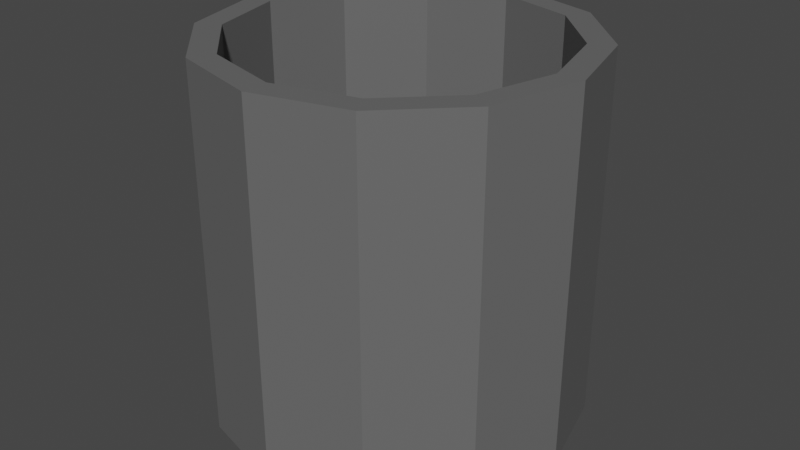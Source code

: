 # Source: Pencil_Holder.blend  (saved by Blender 2.82.7; exported with 4.5.12 LTS)
import bpy
from mathutils import Matrix  # noqa: F401  (used for matrix-valued properties, if any)

bpy.ops.wm.read_factory_settings(use_empty=True)
scene = bpy.context.scene
scene.name = 'Scene'

# ---- collections
col_collection = bpy.data.collections.new('Collection'); scene.collection.children.link(col_collection)

# ---- materials (node trees are filled in below, after node groups)
mat_material_001 = bpy.data.materials.new('Material.001')
mat_material_001.use_transparent_shadow = False

# ---- material node trees
mat_material_001.use_nodes = True; mat_material_001.node_tree.nodes.clear()
_N = mat_material_001.node_tree.nodes; _L = mat_material_001.node_tree.links
n0 = _N.new('ShaderNodeOutputMaterial'); n0.name = 'Material Output'; n0.location = (300, 300)
n1 = _N.new('ShaderNodeBsdfPrincipled'); n1.name = 'Principled BSDF'; n1.location = (10, 300)
n1.distribution = 'GGX'
n1.subsurface_method = 'BURLEY'
n1.inputs[0].default_value = (0.1329, 0.1329, 0.1329, 1.0)
n1.inputs[3].default_value = 1.45
n1.inputs[27].default_value = (0.0, 0.0, 0.0, 1.0)
n1.inputs[28].default_value = 1.0
_L.new(n1.outputs[0], n0.inputs[0])
n0.is_active_output = True

# ---- world
world_world = bpy.data.worlds.new('World'); scene.world = world_world
world_world.use_nodes = True; world_world.node_tree.nodes.clear()
_N = world_world.node_tree.nodes; _L = world_world.node_tree.links
n0 = _N.new('ShaderNodeOutputWorld'); n0.name = 'World Output'; n0.location = (300, 300)
n1 = _N.new('ShaderNodeBackground'); n1.name = 'Background'; n1.location = (10, 300)
n1.inputs[0].default_value = (0.05088, 0.05088, 0.05088, 1.0)
_L.new(n1.outputs[0], n0.inputs[0])
n0.is_active_output = True
world_world.color = (0.05088, 0.05088, 0.05088)
world_world.use_sun_shadow = False
world_world.sun_shadow_jitter_overblur = 0.0

# ---- meshes
me_cylinder = bpy.data.meshes.new('Cylinder')
me_cylinder.from_pydata([(0.0, -1.0, -1.0), (1.921e-08, 1.0, -0.8616), (0.5, -1.0, -0.866), (0.4308, 1.0, -0.7462), (0.866, -1.0, -0.5), (0.7462, 1.0, -0.4308), (1.0, -1.0, 3.664e-06), (0.8616, 1.0, -3.585e-06), (0.866, -1.0, 0.5), (0.7462, 1.0, 0.4308), (0.5, -1.0, 0.866), (0.4308, 1.0, 0.7462), (1.51e-07, -1.0, 1.0), (1.339e-07, 1.0, 0.8616), (-0.5, -1.0, 0.866), (-0.4308, 1.0, 0.7462), (-0.866, -1.0, 0.5), (-0.7462, 1.0, 0.4308), (-1.0, -1.0, 4.085e-06), (-0.8616, 1.0, -3.221e-06), (-0.866, -1.0, -0.5), (-0.7462, 1.0, -0.4308), (-0.5, -1.0, -0.866), (-0.4308, 1.0, -0.7462), (0.5, 1.0, -0.866), (0.0, 1.0, -1.0), (0.866, 1.0, -0.5), (1.0, 1.0, -3.576e-06), (0.866, 1.0, 0.5), (0.5, 1.0, 0.866), (1.51e-07, 1.0, 1.0), (-0.5, 1.0, 0.866), (-0.866, 1.0, 0.5), (-1.0, 1.0, -3.155e-06), (-0.866, 1.0, -0.5), (-0.5, 1.0, -0.866), (0.4308, -0.8616, -0.7462), (-1.303e-07, -0.8616, -0.8616), (0.7462, -0.8616, -0.4308), (0.8616, -0.8616, 3.154e-06), (0.7462, -0.8616, 0.4308), (0.4308, -0.8616, 0.7462), (-1.555e-08, -0.8616, 0.8616), (-0.4308, -0.8616, 0.7462), (-0.7462, -0.8616, 0.4308), (-0.8616, -0.8616, 3.518e-06), (-0.7462, -0.8616, -0.4308), (-0.4308, -0.8616, -0.7462)], [], [(0, 25, 24, 2), (2, 24, 26, 4), (4, 26, 27, 6), (6, 27, 28, 8), (8, 28, 29, 10), (10, 29, 30, 12), (12, 30, 31, 14), (14, 31, 32, 16), (16, 32, 33, 18), (18, 33, 34, 20), (7, 5, 38, 39), (20, 34, 35, 22), (22, 35, 25, 0), (0, 2, 4, 6, 8, 10, 12, 14, 16, 18, 20, 22), (1, 3, 24, 25), (3, 5, 26, 24), (5, 7, 27, 26), (7, 9, 28, 27), (9, 11, 29, 28), (11, 13, 30, 29), (13, 15, 31, 30), (15, 17, 32, 31), (17, 19, 33, 32), (19, 21, 34, 33), (21, 23, 35, 34), (23, 1, 25, 35), (36, 37, 47, 46, 45, 44, 43, 42, 41, 40, 39, 38), (21, 19, 45, 46), (15, 13, 42, 43), (9, 7, 39, 40), (23, 21, 46, 47), (3, 1, 37, 36), (17, 15, 43, 44), (11, 9, 40, 41), (1, 23, 47, 37), (5, 3, 36, 38), (19, 17, 44, 45), (13, 11, 41, 42)])
_uv = me_cylinder.uv_layers.new(name='UVMap')
_uv.uv.foreach_set('vector', [1.0, 0.5, 1.0, 1.0, 0.9167, 1.0, 0.9167, 0.5, 0.9167, 0.5, 0.9167, 1.0, 0.8333, 1.0, 0.8333, 0.5, 0.8333, 0.5, 0.8333, 1.0, 0.75, 1.0, 0.75, 0.5, 0.75, 0.5, 0.75, 1.0, 0.6667, 1.0, 0.6667, 0.5, 0.6667, 0.5, 0.6667, 1.0, 0.5833, 1.0, 0.5833, 0.5, 0.5833, 0.5, 0.5833, 1.0, 0.5, 1.0, 0.5, 0.5, 0.5, 0.5, 0.5, 1.0, 0.4167, 1.0, 0.4167, 0.5, 0.4167, 0.5, 0.4167, 1.0, 0.3333, 1.0, 0.3333, 0.5, 0.3333, 0.5, 0.3333, 1.0, 0.25, 1.0, 0.25, 0.5, 0.25, 0.5, 0.25, 1.0, 0.1667, 1.0, 0.1667, 0.5, 0.4568, 0.25, 0.4291, 0.3534, 0.4291, 0.3534, 0.4568, 0.25, 0.1667, 0.5, 0.1667, 1.0, 0.08333, 1.0, 0.08333, 0.5, 0.08333, 0.5, 0.08333, 1.0, 7.451e-08, 1.0, 7.451e-08, 0.5, 0.75, 0.49, 0.87, 0.4578, 0.9578, 0.37, 0.99, 0.25, 0.9578, 0.13, 0.87, 0.04215, 0.75, 0.01, 0.63, 0.04215, 0.5422, 0.13, 0.51, 0.25, 0.5422, 0.37, 0.63, 0.4578, 0.25, 0.4568, 0.3534, 0.4291, 0.37, 0.4578, 0.25, 0.49, 0.3534, 0.4291, 0.4291, 0.3534, 0.4578, 0.37, 0.37, 0.4578, 0.4291, 0.3534, 0.4568, 0.25, 0.49, 0.25, 0.4578, 0.37, 0.4568, 0.25, 0.4291, 0.1466, 0.4578, 0.13, 0.49, 0.25, 0.4291, 0.1466, 0.3534, 0.07092, 0.37, 0.04215, 0.4578, 0.13, 0.3534, 0.07092, 0.25, 0.04321, 0.25, 0.01, 0.37, 0.04215, 0.25, 0.04321, 0.1466, 0.07092, 0.13, 0.04215, 0.25, 0.01, 0.1466, 0.07092, 0.07092, 0.1466, 0.04215, 0.13, 0.13, 0.04215, 0.07092, 0.1466, 0.04321, 0.25, 0.01, 0.25, 0.04215, 0.13, 0.04321, 0.25, 0.07092, 0.3534, 0.04215, 0.37, 0.01, 0.25, 0.07092, 0.3534, 0.1466, 0.4291, 0.13, 0.4578, 0.04215, 0.37, 0.1466, 0.4291, 0.25, 0.4568, 0.25, 0.49, 0.13, 0.4578, 0.3534, 0.4291, 0.25, 0.4568, 0.1466, 0.4291, 0.07092, 0.3534, 0.04321, 0.25, 0.07092, 0.1466, 0.1466, 0.07092, 0.25, 0.04321, 0.3534, 0.07092, 0.4291, 0.1466, 0.4568, 0.25, 0.4291, 0.3534, 0.07092, 0.3534, 0.04321, 0.25, 0.04321, 0.25, 0.07092, 0.3534, 0.1466, 0.07092, 0.25, 0.04321, 0.25, 0.04321, 0.1466, 0.07092, 0.4291, 0.1466, 0.4568, 0.25, 0.4568, 0.25, 0.4291, 0.1466, 0.1466, 0.4291, 0.07092, 0.3534, 0.07092, 0.3534, 0.1466, 0.4291, 0.3534, 0.4291, 0.25, 0.4568, 0.25, 0.4568, 0.3534, 0.4291, 0.07092, 0.1466, 0.1466, 0.07092, 0.1466, 0.07092, 0.07092, 0.1466, 0.3534, 0.07092, 0.4291, 0.1466, 0.4291, 0.1466, 0.3534, 0.07092, 0.25, 0.4568, 0.1466, 0.4291, 0.1466, 0.4291, 0.25, 0.4568, 0.4291, 0.3534, 0.3534, 0.4291, 0.3534, 0.4291, 0.4291, 0.3534, 0.04321, 0.25, 0.07092, 0.1466, 0.07092, 0.1466, 0.04321, 0.25, 0.25, 0.04321, 0.3534, 0.07092, 0.3534, 0.07092, 0.25, 0.04321])
me_cylinder.materials.append(mat_material_001)
me_cylinder.use_remesh_fix_poles = True
me_cylinder.use_remesh_preserve_attributes = False
me_cylinder.use_mirror_vertex_groups = False
me_cylinder.update()

# ---- objects
ob_cylinder = bpy.data.objects.new('Cylinder', me_cylinder)

# ---- transforms, parenting, visibility, modifiers, constraints
ob_cylinder.location = (0.0, 0.0, 0.0)
ob_cylinder.rotation_euler = (1.571, -0.0, 0.0)
ob_cylinder.lineart.crease_threshold = 0.0

# ---- collection membership
col_collection.objects.link(ob_cylinder)

# ---- scene / render settings (as saved in the file)
scene.frame_start = 1; scene.frame_end = 250; scene.frame_set(1)
scene.render.engine = 'BLENDER_EEVEE_NEXT'
scene.cycles.use_denoising = False
scene.cycles.samples = 128
scene.cycles.sampling_pattern = 'TABULATED_SOBOL'
scene.cycles.use_adaptive_sampling = False
scene.cycles.use_light_tree = False
scene.view_settings.view_transform = 'Filmic'
bpy.context.view_layer.update()

# ---- added for rendering (the .blend has no active camera and no usable light): camera, sun
cam_auto = bpy.data.cameras.new('AutoCamera')
cam_auto.lens = 50.0
cam_auto.sensor_width = 36.0
cam_auto.clip_end = 1000.0
ob_auto_camera = bpy.data.objects.new('AutoCamera', cam_auto)
scene.collection.objects.link(ob_auto_camera)
ob_auto_camera.location = (3.20509, -3.84611, 2.56407)
ob_auto_camera.rotation_euler = (1.09748, -7.21219e-08, 0.694738)
scene.camera = ob_auto_camera
light_auto_sun = bpy.data.lights.new('AutoSun', 'SUN')
light_auto_sun.energy = 3.0
light_auto_sun.angle = 0.0523599
ob_auto_sun = bpy.data.objects.new('AutoSun', light_auto_sun)
scene.collection.objects.link(ob_auto_sun)
ob_auto_sun.rotation_euler = (0.872665, 0.174533, 0.523599)
bpy.context.view_layer.update()
